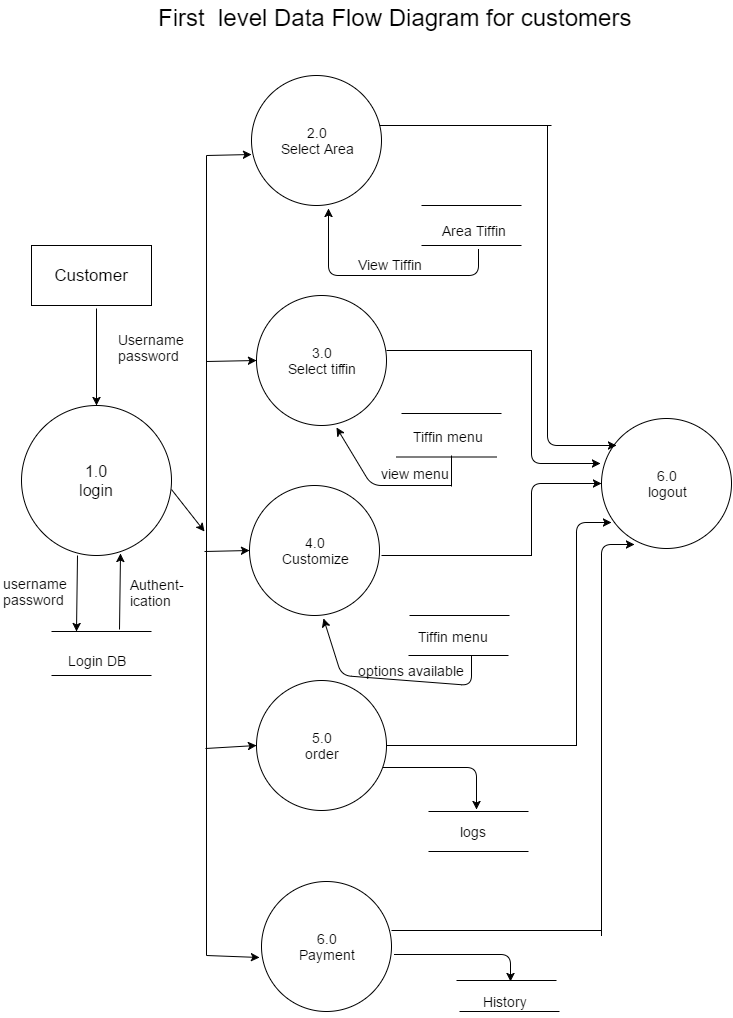

The diagram above was exported from draw.io. Its source (the exported page's mxGraphModel, read from the mxfile embedded in the PNG):
<mxGraphModel dx="878" dy="408" grid="1" gridSize="10" guides="1" tooltips="1" connect="1" arrows="1" fold="1" page="1" pageScale="1" pageWidth="850" pageHeight="1100" background="#ffffff" math="0" shadow="0">
  <root>
    <mxCell id="0" />
    <mxCell id="1" parent="0" />
    <mxCell id="2" value="&lt;font style=&quot;font-size: 16px&quot;&gt;1.0&lt;/font&gt;&lt;div&gt;&lt;font style=&quot;font-size: 16px&quot;&gt;login&lt;/font&gt;&lt;/div&gt;" style="ellipse;whiteSpace=wrap;html=1;strokeColor=#000000;strokeWidth=1;" parent="1" vertex="1">
      <mxGeometry x="90" y="440" width="150" height="150" as="geometry" />
    </mxCell>
    <mxCell id="3" value="3.0&lt;div&gt;Select tiffin&lt;/div&gt;" style="ellipse;whiteSpace=wrap;html=1;strokeColor=#000000;strokeWidth=1;fontSize=14;" parent="1" vertex="1">
      <mxGeometry x="325" y="330" width="130" height="130" as="geometry" />
    </mxCell>
    <mxCell id="4" value="&lt;font style=&quot;font-size: 14px&quot;&gt;5.0&lt;/font&gt;&lt;div&gt;&lt;font style=&quot;font-size: 14px&quot;&gt;order&lt;/font&gt;&lt;/div&gt;" style="ellipse;whiteSpace=wrap;html=1;strokeColor=#000000;strokeWidth=1;" parent="1" vertex="1">
      <mxGeometry x="325" y="715" width="130" height="130" as="geometry" />
    </mxCell>
    <mxCell id="5" value="&lt;font style=&quot;font-size: 14px&quot;&gt;4.0&lt;/font&gt;&lt;div&gt;&lt;span style=&quot;font-size: 14px&quot;&gt;Customize&lt;/span&gt;&lt;/div&gt;" style="ellipse;whiteSpace=wrap;html=1;strokeColor=#000000;strokeWidth=1;" parent="1" vertex="1">
      <mxGeometry x="318" y="520" width="130" height="130" as="geometry" />
    </mxCell>
    <mxCell id="6" value="&lt;font style=&quot;font-size: 14px&quot;&gt;2.0&lt;/font&gt;&lt;div&gt;&lt;span style=&quot;font-size: 14px&quot;&gt;Select Area&lt;/span&gt;&lt;/div&gt;" style="ellipse;whiteSpace=wrap;html=1;strokeColor=#000000;strokeWidth=1;" parent="1" vertex="1">
      <mxGeometry x="320" y="110" width="130" height="130" as="geometry" />
    </mxCell>
    <mxCell id="7" value="&lt;font style=&quot;font-size: 24px&quot;&gt;First &amp;nbsp;level Data Flow Diagram for customers&lt;/font&gt;" style="text;html=1;resizable=0;points=[];autosize=1;align=left;verticalAlign=top;spacingTop=-4;" parent="1" vertex="1">
      <mxGeometry x="225" y="36" width="490" height="20" as="geometry" />
    </mxCell>
    <mxCell id="9" value="&lt;span style=&quot;font-size: 17px&quot;&gt;Customer&lt;/span&gt;" style="whiteSpace=wrap;html=1;strokeColor=#000000;strokeWidth=1;" parent="1" vertex="1">
      <mxGeometry x="100" y="280" width="120" height="60" as="geometry" />
    </mxCell>
    <mxCell id="10" value="&lt;font style=&quot;font-size: 14px&quot;&gt;6.0&lt;/font&gt;&lt;div&gt;&lt;font style=&quot;font-size: 14px&quot;&gt;logout&lt;/font&gt;&lt;/div&gt;" style="ellipse;whiteSpace=wrap;html=1;strokeColor=#000000;strokeWidth=1;" parent="1" vertex="1">
      <mxGeometry x="670" y="453" width="130" height="130" as="geometry" />
    </mxCell>
    <mxCell id="11" value="" style="line;strokeWidth=1;html=1;" vertex="1" parent="1">
      <mxGeometry x="455" y="380" width="145" height="10" as="geometry" />
    </mxCell>
    <mxCell id="13" value="" style="endArrow=classic;html=1;strokeWidth=1;entryX=0.5;entryY=0;" edge="1" parent="1" target="2">
      <mxGeometry width="50" height="50" relative="1" as="geometry">
        <mxPoint x="165" y="343" as="sourcePoint" />
        <mxPoint x="60" y="260" as="targetPoint" />
      </mxGeometry>
    </mxCell>
    <mxCell id="14" value="" style="endArrow=classic;html=1;strokeWidth=1;entryX=0.615;entryY=1.015;entryPerimeter=0;" edge="1" parent="1" target="3">
      <mxGeometry width="50" height="50" relative="1" as="geometry">
        <mxPoint x="520" y="520" as="sourcePoint" />
        <mxPoint x="530" y="480" as="targetPoint" />
        <Array as="points">
          <mxPoint x="440" y="520" />
        </Array>
      </mxGeometry>
    </mxCell>
    <mxCell id="15" value="" style="line;strokeWidth=1;html=1;" vertex="1" parent="1">
      <mxGeometry x="470" y="443" width="100" height="10" as="geometry" />
    </mxCell>
    <mxCell id="16" value="" style="line;strokeWidth=1;html=1;" vertex="1" parent="1">
      <mxGeometry x="465" y="470" width="100" height="43" as="geometry" />
    </mxCell>
    <mxCell id="17" value="" style="line;strokeWidth=1;html=1;" vertex="1" parent="1">
      <mxGeometry x="477" y="685" width="100" height="10" as="geometry" />
    </mxCell>
    <mxCell id="18" value="" style="line;strokeWidth=1;html=1;" vertex="1" parent="1">
      <mxGeometry x="478" y="645" width="100" height="10" as="geometry" />
    </mxCell>
    <mxCell id="20" value="" style="line;strokeWidth=1;html=1;" vertex="1" parent="1">
      <mxGeometry x="497" y="841" width="100" height="10" as="geometry" />
    </mxCell>
    <mxCell id="21" value="" style="line;strokeWidth=1;html=1;" vertex="1" parent="1">
      <mxGeometry x="497" y="881" width="100" height="10" as="geometry" />
    </mxCell>
    <mxCell id="22" value="&lt;font style=&quot;font-size: 14px&quot;&gt;logs&lt;/font&gt;" style="text;html=1;resizable=0;points=[];autosize=1;align=left;verticalAlign=top;spacingTop=-4;" vertex="1" parent="1">
      <mxGeometry x="527" y="856" width="40" height="20" as="geometry" />
    </mxCell>
    <mxCell id="24" value="Tiffin menu" style="text;html=1;resizable=0;points=[];autosize=1;align=left;verticalAlign=top;spacingTop=-4;fontSize=14;" vertex="1" parent="1">
      <mxGeometry x="485" y="661" width="90" height="20" as="geometry" />
    </mxCell>
    <mxCell id="26" value="" style="line;strokeWidth=1;html=1;direction=south;" vertex="1" parent="1">
      <mxGeometry x="270" y="190" width="10" height="800" as="geometry" />
    </mxCell>
    <mxCell id="27" value="" style="endArrow=classic;html=1;strokeWidth=1;fontSize=14;entryX=0;entryY=0.5;exitX=0.741;exitY=0.6;exitPerimeter=0;" edge="1" parent="1" source="26" target="4">
      <mxGeometry width="50" height="50" relative="1" as="geometry">
        <mxPoint x="274" y="900" as="sourcePoint" />
        <mxPoint x="60" y="750" as="targetPoint" />
      </mxGeometry>
    </mxCell>
    <mxCell id="28" value="" style="endArrow=classic;html=1;strokeWidth=1;fontSize=14;exitX=0;exitY=0.5;exitPerimeter=0;entryX=0;entryY=0.608;entryPerimeter=0;" edge="1" parent="1" source="26" target="6">
      <mxGeometry width="50" height="50" relative="1" as="geometry">
        <mxPoint x="10" y="100" as="sourcePoint" />
        <mxPoint x="60" y="50" as="targetPoint" />
      </mxGeometry>
    </mxCell>
    <mxCell id="29" value="" style="endArrow=classic;html=1;strokeWidth=1;fontSize=14;exitX=0;exitY=0.5;exitPerimeter=0;entryX=0;entryY=0.5;" edge="1" parent="1" target="3">
      <mxGeometry width="50" height="50" relative="1" as="geometry">
        <mxPoint x="275" y="396" as="sourcePoint" />
        <mxPoint x="320" y="395" as="targetPoint" />
      </mxGeometry>
    </mxCell>
    <mxCell id="30" value="" style="endArrow=classic;html=1;strokeWidth=1;fontSize=14;exitX=0;exitY=0.5;exitPerimeter=0;entryX=0;entryY=0.608;entryPerimeter=0;" edge="1" parent="1">
      <mxGeometry width="50" height="50" relative="1" as="geometry">
        <mxPoint x="273" y="586" as="sourcePoint" />
        <mxPoint x="318" y="585" as="targetPoint" />
      </mxGeometry>
    </mxCell>
    <mxCell id="31" value="" style="endArrow=classic;html=1;strokeWidth=1;fontSize=14;exitX=0;exitY=0.5;exitPerimeter=0;entryX=0.47;entryY=0.7;entryPerimeter=0;" edge="1" parent="1" target="26">
      <mxGeometry width="50" height="50" relative="1" as="geometry">
        <mxPoint x="240" y="524" as="sourcePoint" />
        <mxPoint x="270" y="520" as="targetPoint" />
      </mxGeometry>
    </mxCell>
    <mxCell id="32" value="" style="line;strokeWidth=1;html=1;" vertex="1" parent="1">
      <mxGeometry x="120" y="661" width="100" height="10" as="geometry" />
    </mxCell>
    <mxCell id="33" value="" style="line;strokeWidth=1;html=1;" vertex="1" parent="1">
      <mxGeometry x="120" y="705" width="100" height="10" as="geometry" />
    </mxCell>
    <mxCell id="34" value="Login DB&lt;div&gt;&lt;br&gt;&lt;/div&gt;" style="text;html=1;resizable=0;points=[];autosize=1;align=left;verticalAlign=top;spacingTop=-4;fontSize=14;" vertex="1" parent="1">
      <mxGeometry x="135" y="685" width="70" height="40" as="geometry" />
    </mxCell>
    <mxCell id="35" value="" style="endArrow=classic;html=1;strokeWidth=1;fontSize=14;entryX=0.592;entryY=1.023;entryPerimeter=0;exitX=0.57;exitY=0.9;exitPerimeter=0;" edge="1" parent="1" source="37" target="6">
      <mxGeometry width="50" height="50" relative="1" as="geometry">
        <mxPoint x="540" y="320" as="sourcePoint" />
        <mxPoint x="530" y="240" as="targetPoint" />
        <Array as="points">
          <mxPoint x="547" y="310" />
          <mxPoint x="397" y="310" />
        </Array>
      </mxGeometry>
    </mxCell>
    <mxCell id="36" value="" style="line;strokeWidth=1;html=1;" vertex="1" parent="1">
      <mxGeometry x="490" y="235" width="100" height="10" as="geometry" />
    </mxCell>
    <mxCell id="37" value="" style="line;strokeWidth=1;html=1;" vertex="1" parent="1">
      <mxGeometry x="490" y="275" width="100" height="10" as="geometry" />
    </mxCell>
    <mxCell id="38" value="Area Tiffin" style="text;html=1;resizable=0;points=[];autosize=1;align=left;verticalAlign=top;spacingTop=-4;fontSize=14;" vertex="1" parent="1">
      <mxGeometry x="509" y="255" width="80" height="20" as="geometry" />
    </mxCell>
    <mxCell id="39" value="" style="endArrow=classic;html=1;strokeWidth=1;fontSize=14;entryX=0.569;entryY=1.023;entryPerimeter=0;" edge="1" parent="1" target="5">
      <mxGeometry width="50" height="50" relative="1" as="geometry">
        <mxPoint x="540" y="690" as="sourcePoint" />
        <mxPoint x="450" y="670" as="targetPoint" />
        <Array as="points">
          <mxPoint x="540" y="720" />
          <mxPoint x="410" y="710" />
        </Array>
      </mxGeometry>
    </mxCell>
    <mxCell id="40" value="" style="endArrow=classic;html=1;strokeWidth=1;fontSize=14;entryX=0.48;entryY=0.3;entryPerimeter=0;exitX=0.977;exitY=0.669;exitPerimeter=0;" edge="1" parent="1" source="4" target="20">
      <mxGeometry width="50" height="50" relative="1" as="geometry">
        <mxPoint x="544" y="845" as="sourcePoint" />
        <mxPoint x="454" y="751" as="targetPoint" />
        <Array as="points">
          <mxPoint x="545" y="802" />
        </Array>
      </mxGeometry>
    </mxCell>
    <mxCell id="43" value="" style="line;strokeWidth=1;html=1;" vertex="1" parent="1">
      <mxGeometry x="455" y="775" width="190" height="10" as="geometry" />
    </mxCell>
    <mxCell id="46" value="" style="line;strokeWidth=1;html=1;" vertex="1" parent="1">
      <mxGeometry x="450" y="585" width="150" height="10" as="geometry" />
    </mxCell>
    <mxCell id="47" value="" style="endArrow=classic;html=1;strokeWidth=1;fontSize=14;exitX=1;exitY=0.5;exitPerimeter=0;entryX=0;entryY=0.5;" edge="1" parent="1" source="46" target="10">
      <mxGeometry width="50" height="50" relative="1" as="geometry">
        <mxPoint x="10" y="530" as="sourcePoint" />
        <mxPoint x="600" y="520" as="targetPoint" />
        <Array as="points">
          <mxPoint x="600" y="518" />
        </Array>
      </mxGeometry>
    </mxCell>
    <mxCell id="48" value="" style="endArrow=classic;html=1;strokeWidth=1;fontSize=14;entryX=0.077;entryY=0.8;entryPerimeter=0;exitX=1;exitY=0.5;exitPerimeter=0;" edge="1" parent="1" source="43" target="10">
      <mxGeometry width="50" height="50" relative="1" as="geometry">
        <mxPoint x="645" y="960" as="sourcePoint" />
        <mxPoint x="60" y="480" as="targetPoint" />
        <Array as="points">
          <mxPoint x="645" y="557" />
        </Array>
      </mxGeometry>
    </mxCell>
    <mxCell id="51" value="" style="endArrow=classic;html=1;strokeWidth=1;fontSize=14;entryX=-0.008;entryY=0.346;entryPerimeter=0;exitX=1;exitY=0.5;exitPerimeter=0;" edge="1" parent="1" source="11" target="10">
      <mxGeometry width="50" height="50" relative="1" as="geometry">
        <mxPoint x="10" y="250" as="sourcePoint" />
        <mxPoint x="60" y="200" as="targetPoint" />
        <Array as="points">
          <mxPoint x="600" y="498" />
        </Array>
      </mxGeometry>
    </mxCell>
    <mxCell id="52" value="" style="endArrow=classic;html=1;strokeWidth=1;fontSize=14;entryX=-0.008;entryY=0.346;entryPerimeter=0;" edge="1" parent="1">
      <mxGeometry width="50" height="50" relative="1" as="geometry">
        <mxPoint x="616" y="160" as="sourcePoint" />
        <mxPoint x="685" y="480" as="targetPoint" />
        <Array as="points">
          <mxPoint x="616" y="480" />
        </Array>
      </mxGeometry>
    </mxCell>
    <mxCell id="54" value="" style="line;strokeWidth=1;html=1;" vertex="1" parent="1">
      <mxGeometry x="448" y="155" width="172" height="10" as="geometry" />
    </mxCell>
    <mxCell id="56" value="&lt;span style=&quot;font-size: 14px&quot;&gt;6.0&lt;/span&gt;&lt;div&gt;&lt;span style=&quot;font-size: 14px&quot;&gt;Payment&lt;/span&gt;&lt;/div&gt;" style="ellipse;whiteSpace=wrap;html=1;strokeColor=#000000;strokeWidth=1;" vertex="1" parent="1">
      <mxGeometry x="330" y="916" width="130" height="130" as="geometry" />
    </mxCell>
    <mxCell id="58" value="" style="line;strokeWidth=1;html=1;direction=south;" vertex="1" parent="1">
      <mxGeometry x="515" y="490" width="10" height="31" as="geometry" />
    </mxCell>
    <mxCell id="61" value="Username&lt;div&gt;password&lt;/div&gt;" style="text;html=1;resizable=0;points=[];autosize=1;align=left;verticalAlign=top;spacingTop=-4;fontSize=14;" vertex="1" parent="1">
      <mxGeometry x="185" y="364" width="80" height="40" as="geometry" />
    </mxCell>
    <mxCell id="62" value="" style="endArrow=classic;html=1;strokeWidth=1;fontSize=14;entryX=0.25;entryY=0.5;entryPerimeter=0;exitX=0.373;exitY=1;exitPerimeter=0;" edge="1" parent="1" source="2" target="32">
      <mxGeometry width="50" height="50" relative="1" as="geometry">
        <mxPoint x="10" y="460" as="sourcePoint" />
        <mxPoint x="60" y="410" as="targetPoint" />
      </mxGeometry>
    </mxCell>
    <mxCell id="63" value="" style="endArrow=classic;html=1;strokeWidth=1;fontSize=14;exitX=0.68;exitY=0.3;exitPerimeter=0;entryX=0.66;entryY=0.987;entryPerimeter=0;" edge="1" parent="1" source="32" target="2">
      <mxGeometry width="50" height="50" relative="1" as="geometry">
        <mxPoint x="10" y="460" as="sourcePoint" />
        <mxPoint x="60" y="410" as="targetPoint" />
      </mxGeometry>
    </mxCell>
    <mxCell id="64" value="username&lt;div&gt;password&lt;/div&gt;" style="text;html=1;resizable=0;points=[];autosize=1;align=left;verticalAlign=top;spacingTop=-4;fontSize=14;" vertex="1" parent="1">
      <mxGeometry x="70" y="608" width="80" height="40" as="geometry" />
    </mxCell>
    <mxCell id="66" value="Authent-&lt;div&gt;ication&lt;/div&gt;" style="text;html=1;resizable=0;points=[];autosize=1;align=left;verticalAlign=top;spacingTop=-4;fontSize=14;" vertex="1" parent="1">
      <mxGeometry x="197" y="609" width="70" height="40" as="geometry" />
    </mxCell>
    <mxCell id="67" value="View Tiffin" style="text;html=1;resizable=0;points=[];autosize=1;align=left;verticalAlign=top;spacingTop=-4;fontSize=14;" vertex="1" parent="1">
      <mxGeometry x="425" y="289" width="80" height="20" as="geometry" />
    </mxCell>
    <mxCell id="68" value="Tiffin menu" style="text;html=1;resizable=0;points=[];autosize=1;align=left;verticalAlign=top;spacingTop=-4;fontSize=14;" vertex="1" parent="1">
      <mxGeometry x="480" y="461" width="90" height="20" as="geometry" />
    </mxCell>
    <mxCell id="69" value="view menu&lt;div&gt;&lt;br&gt;&lt;/div&gt;" style="text;html=1;resizable=0;points=[];autosize=1;align=left;verticalAlign=top;spacingTop=-4;fontSize=14;" vertex="1" parent="1">
      <mxGeometry x="448" y="498" width="80" height="40" as="geometry" />
    </mxCell>
    <mxCell id="70" value="options available" style="text;html=1;resizable=0;points=[];autosize=1;align=left;verticalAlign=top;spacingTop=-4;fontSize=14;" vertex="1" parent="1">
      <mxGeometry x="425" y="695" width="120" height="20" as="geometry" />
    </mxCell>
    <mxCell id="71" value="" style="endArrow=classic;html=1;strokeWidth=1;fontSize=14;entryX=-0.015;entryY=0.585;entryPerimeter=0;exitX=1;exitY=0.5;exitPerimeter=0;" edge="1" parent="1" source="26" target="56">
      <mxGeometry width="50" height="50" relative="1" as="geometry">
        <mxPoint x="10" y="740" as="sourcePoint" />
        <mxPoint x="60" y="690" as="targetPoint" />
      </mxGeometry>
    </mxCell>
    <mxCell id="72" value="" style="line;strokeWidth=1;html=1;" vertex="1" parent="1">
      <mxGeometry x="525" y="1010" width="100" height="10" as="geometry" />
    </mxCell>
    <mxCell id="73" value="" style="line;strokeWidth=1;html=1;" vertex="1" parent="1">
      <mxGeometry x="528" y="1041" width="100" height="10" as="geometry" />
    </mxCell>
    <mxCell id="74" value="" style="endArrow=classic;html=1;strokeWidth=1;fontSize=14;exitX=1.023;exitY=0.562;exitPerimeter=0;entryX=0.54;entryY=0.6;entryPerimeter=0;" edge="1" parent="1" source="56" target="72">
      <mxGeometry width="50" height="50" relative="1" as="geometry">
        <mxPoint x="10" y="740" as="sourcePoint" />
        <mxPoint x="60" y="690" as="targetPoint" />
        <Array as="points">
          <mxPoint x="579" y="989" />
        </Array>
      </mxGeometry>
    </mxCell>
    <mxCell id="76" value="History" style="text;html=1;resizable=0;points=[];autosize=1;align=left;verticalAlign=top;spacingTop=-4;fontSize=14;" vertex="1" parent="1">
      <mxGeometry x="550" y="1026" width="60" height="20" as="geometry" />
    </mxCell>
    <mxCell id="79" value="" style="line;strokeWidth=1;html=1;" vertex="1" parent="1">
      <mxGeometry x="460" y="960" width="210" height="10" as="geometry" />
    </mxCell>
    <mxCell id="82" value="" style="endArrow=classic;html=1;strokeWidth=1;fontSize=14;entryX=0.254;entryY=0.969;entryPerimeter=0;exitX=1;exitY=1;exitPerimeter=0;" edge="1" parent="1" source="79" target="10">
      <mxGeometry width="50" height="50" relative="1" as="geometry">
        <mxPoint x="670" y="959" as="sourcePoint" />
        <mxPoint x="670" y="629" as="targetPoint" />
        <Array as="points">
          <mxPoint x="670" y="579" />
        </Array>
      </mxGeometry>
    </mxCell>
  </root>
</mxGraphModel>